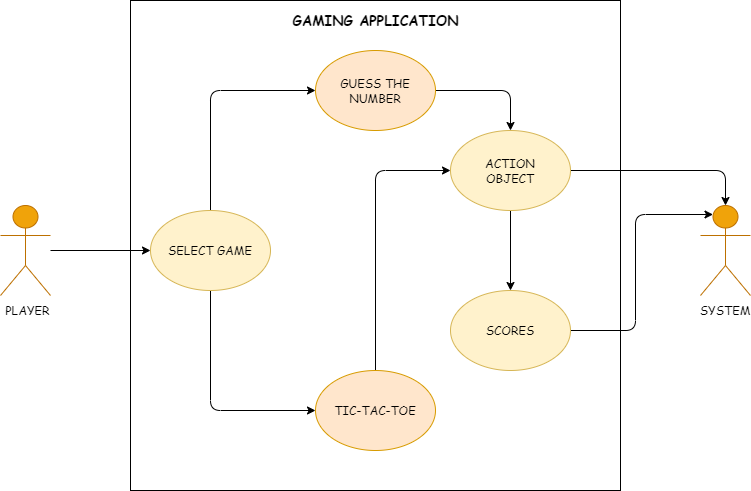

The diagram above was exported from draw.io. Its source (the exported page's mxGraphModel, read from the mxfile embedded in the PNG):
<mxGraphModel dx="1038" dy="663" grid="1" gridSize="10" guides="1" tooltips="1" connect="1" arrows="1" fold="1" page="1" pageScale="1" pageWidth="850" pageHeight="1100" math="0" shadow="0">
  <root>
    <mxCell id="0" />
    <mxCell id="1" parent="0" />
    <mxCell id="CKN6GD3c_o43jv1BJljR-1" value="Actor" style="shape=umlActor;verticalLabelPosition=bottom;verticalAlign=top;html=1;outlineConnect=0;fillColor=#f0a30a;strokeColor=#BD7000;fontColor=#ffffff;" parent="1" vertex="1">
      <mxGeometry x="760" y="265" width="50" height="90" as="geometry" />
    </mxCell>
    <mxCell id="CKN6GD3c_o43jv1BJljR-3" value="" style="whiteSpace=wrap;html=1;aspect=fixed;" parent="1" vertex="1">
      <mxGeometry x="190" y="60" width="490" height="490" as="geometry" />
    </mxCell>
    <mxCell id="CKN6GD3c_o43jv1BJljR-11" style="edgeStyle=orthogonalEdgeStyle;rounded=1;orthogonalLoop=1;jettySize=auto;html=1;exitX=0.5;exitY=0;exitDx=0;exitDy=0;entryX=0;entryY=0.5;entryDx=0;entryDy=0;" parent="1" source="CKN6GD3c_o43jv1BJljR-4" target="CKN6GD3c_o43jv1BJljR-6" edge="1">
      <mxGeometry relative="1" as="geometry" />
    </mxCell>
    <mxCell id="CKN6GD3c_o43jv1BJljR-12" style="edgeStyle=orthogonalEdgeStyle;rounded=1;orthogonalLoop=1;jettySize=auto;html=1;exitX=0.5;exitY=1;exitDx=0;exitDy=0;entryX=0;entryY=0.5;entryDx=0;entryDy=0;" parent="1" source="CKN6GD3c_o43jv1BJljR-4" target="CKN6GD3c_o43jv1BJljR-7" edge="1">
      <mxGeometry relative="1" as="geometry" />
    </mxCell>
    <mxCell id="CKN6GD3c_o43jv1BJljR-14" style="edgeStyle=orthogonalEdgeStyle;orthogonalLoop=1;jettySize=auto;html=1;exitX=1;exitY=0.5;exitDx=0;exitDy=0;entryX=0.5;entryY=0;entryDx=0;entryDy=0;rounded=1;" parent="1" source="CKN6GD3c_o43jv1BJljR-6" target="CKN6GD3c_o43jv1BJljR-8" edge="1">
      <mxGeometry relative="1" as="geometry" />
    </mxCell>
    <mxCell id="CKN6GD3c_o43jv1BJljR-6" value="&lt;font face=&quot;Comic Sans MS&quot;&gt;GUESS THE NUMBER&lt;/font&gt;" style="ellipse;whiteSpace=wrap;html=1;fillColor=#ffe6cc;strokeColor=#d79b00;" parent="1" vertex="1">
      <mxGeometry x="375" y="110" width="120" height="80" as="geometry" />
    </mxCell>
    <mxCell id="CKN6GD3c_o43jv1BJljR-15" style="edgeStyle=orthogonalEdgeStyle;rounded=1;orthogonalLoop=1;jettySize=auto;html=1;exitX=0.5;exitY=0;exitDx=0;exitDy=0;entryX=0;entryY=0.5;entryDx=0;entryDy=0;" parent="1" source="CKN6GD3c_o43jv1BJljR-7" target="CKN6GD3c_o43jv1BJljR-8" edge="1">
      <mxGeometry relative="1" as="geometry" />
    </mxCell>
    <mxCell id="CKN6GD3c_o43jv1BJljR-7" value="&lt;font face=&quot;Comic Sans MS&quot;&gt;TIC-TAC-TOE&lt;/font&gt;" style="ellipse;whiteSpace=wrap;html=1;fillColor=#ffe6cc;strokeColor=#d79b00;" parent="1" vertex="1">
      <mxGeometry x="375" y="430" width="120" height="80" as="geometry" />
    </mxCell>
    <mxCell id="CKN6GD3c_o43jv1BJljR-16" style="edgeStyle=orthogonalEdgeStyle;rounded=1;orthogonalLoop=1;jettySize=auto;html=1;exitX=0.5;exitY=1;exitDx=0;exitDy=0;entryX=0.5;entryY=0;entryDx=0;entryDy=0;" parent="1" source="CKN6GD3c_o43jv1BJljR-8" target="CKN6GD3c_o43jv1BJljR-9" edge="1">
      <mxGeometry relative="1" as="geometry" />
    </mxCell>
    <mxCell id="CKN6GD3c_o43jv1BJljR-17" style="edgeStyle=orthogonalEdgeStyle;rounded=1;orthogonalLoop=1;jettySize=auto;html=1;exitX=1;exitY=0.5;exitDx=0;exitDy=0;entryX=0.5;entryY=0;entryDx=0;entryDy=0;entryPerimeter=0;" parent="1" source="CKN6GD3c_o43jv1BJljR-8" target="CKN6GD3c_o43jv1BJljR-1" edge="1">
      <mxGeometry relative="1" as="geometry" />
    </mxCell>
    <mxCell id="CKN6GD3c_o43jv1BJljR-8" value="&lt;font face=&quot;Comic Sans MS&quot;&gt;ACTION&lt;br&gt;OBJECT&lt;/font&gt;" style="ellipse;whiteSpace=wrap;html=1;fillColor=#fff2cc;strokeColor=#d6b656;" parent="1" vertex="1">
      <mxGeometry x="510" y="190" width="120" height="80" as="geometry" />
    </mxCell>
    <mxCell id="CKN6GD3c_o43jv1BJljR-18" style="edgeStyle=orthogonalEdgeStyle;rounded=1;orthogonalLoop=1;jettySize=auto;html=1;exitX=1;exitY=0.5;exitDx=0;exitDy=0;entryX=0.25;entryY=0.1;entryDx=0;entryDy=0;entryPerimeter=0;" parent="1" source="CKN6GD3c_o43jv1BJljR-9" target="CKN6GD3c_o43jv1BJljR-1" edge="1">
      <mxGeometry relative="1" as="geometry" />
    </mxCell>
    <mxCell id="CKN6GD3c_o43jv1BJljR-9" value="&lt;font face=&quot;Comic Sans MS&quot;&gt;SCORES&lt;/font&gt;" style="ellipse;whiteSpace=wrap;html=1;fillColor=#fff2cc;strokeColor=#d6b656;" parent="1" vertex="1">
      <mxGeometry x="510" y="350" width="120" height="80" as="geometry" />
    </mxCell>
    <mxCell id="CKN6GD3c_o43jv1BJljR-4" value="&lt;font face=&quot;Comic Sans MS&quot;&gt;SELECT GAME&lt;/font&gt;" style="ellipse;whiteSpace=wrap;html=1;fillColor=#fff2cc;strokeColor=#d6b656;" parent="1" vertex="1">
      <mxGeometry x="210" y="270" width="120" height="80" as="geometry" />
    </mxCell>
    <mxCell id="CKN6GD3c_o43jv1BJljR-19" style="edgeStyle=orthogonalEdgeStyle;rounded=0;orthogonalLoop=1;jettySize=auto;html=1;entryX=0;entryY=0.5;entryDx=0;entryDy=0;" parent="1" source="CKN6GD3c_o43jv1BJljR-2" target="CKN6GD3c_o43jv1BJljR-4" edge="1">
      <mxGeometry relative="1" as="geometry" />
    </mxCell>
    <mxCell id="CKN6GD3c_o43jv1BJljR-2" value="PLAYER" style="shape=umlActor;verticalLabelPosition=bottom;verticalAlign=top;html=1;outlineConnect=0;fillColor=#f0a30a;strokeColor=#BD7000;fontColor=#ffffff;" parent="1" vertex="1">
      <mxGeometry x="60" y="265" width="50" height="90" as="geometry" />
    </mxCell>
    <mxCell id="CKN6GD3c_o43jv1BJljR-22" value="&lt;font face=&quot;Comic Sans MS&quot;&gt;PLAYER&lt;/font&gt;" style="text;html=1;strokeColor=none;fillColor=none;align=center;verticalAlign=middle;whiteSpace=wrap;rounded=0;" parent="1" vertex="1">
      <mxGeometry x="60" y="360" width="55" height="20" as="geometry" />
    </mxCell>
    <mxCell id="CKN6GD3c_o43jv1BJljR-23" value="&lt;b style=&quot;font-family: &amp;#34;comic sans ms&amp;#34; ; font-size: 14px&quot;&gt;GAMING APPLICATION&lt;/b&gt;" style="text;html=1;strokeColor=none;fillColor=none;align=center;verticalAlign=middle;whiteSpace=wrap;rounded=0;" parent="1" vertex="1">
      <mxGeometry x="347.5" y="70" width="175" height="20" as="geometry" />
    </mxCell>
    <mxCell id="CKN6GD3c_o43jv1BJljR-24" value="&lt;font face=&quot;Comic Sans MS&quot;&gt;SYSTEM&lt;/font&gt;" style="text;html=1;strokeColor=none;fillColor=none;align=center;verticalAlign=middle;whiteSpace=wrap;rounded=0;" parent="1" vertex="1">
      <mxGeometry x="760" y="360" width="50" height="20" as="geometry" />
    </mxCell>
  </root>
</mxGraphModel>